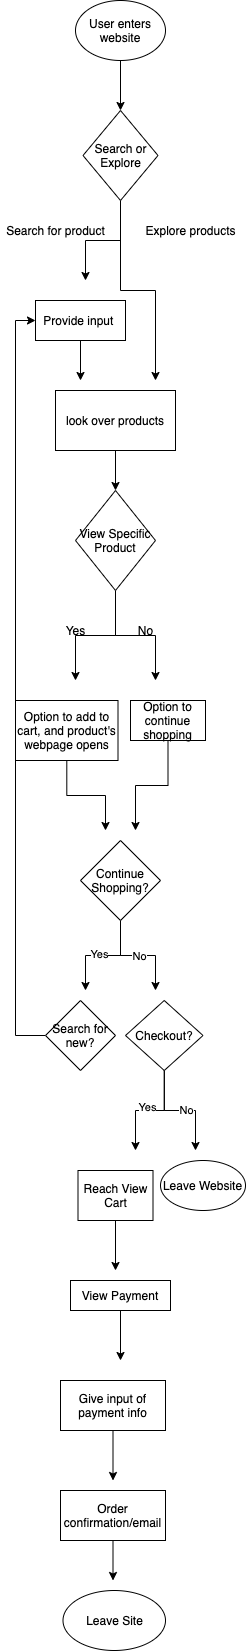

The diagram above was exported from draw.io. Its source (the exported page's mxGraphModel, read from the mxfile embedded in the PNG):
<mxGraphModel dx="1535" dy="481" grid="1" gridSize="10" guides="1" tooltips="1" connect="1" arrows="1" fold="1" page="1" pageScale="1" pageWidth="850" pageHeight="1100" math="0" shadow="0">
  <root>
    <mxCell id="0" />
    <mxCell id="1" parent="0" />
    <mxCell id="6" style="edgeStyle=orthogonalEdgeStyle;rounded=0;orthogonalLoop=1;jettySize=auto;html=1;entryX=0.5;entryY=0;entryDx=0;entryDy=0;" edge="1" parent="1" source="2" target="3">
      <mxGeometry relative="1" as="geometry" />
    </mxCell>
    <mxCell id="2" value="User enters website" style="ellipse;whiteSpace=wrap;html=1;" vertex="1" parent="1">
      <mxGeometry x="60" y="30" width="90" height="60" as="geometry" />
    </mxCell>
    <mxCell id="7" style="edgeStyle=orthogonalEdgeStyle;rounded=0;orthogonalLoop=1;jettySize=auto;html=1;" edge="1" parent="1" source="3">
      <mxGeometry relative="1" as="geometry">
        <mxPoint x="70" y="310" as="targetPoint" />
        <Array as="points">
          <mxPoint x="105" y="270" />
          <mxPoint x="70" y="270" />
        </Array>
      </mxGeometry>
    </mxCell>
    <mxCell id="8" style="edgeStyle=orthogonalEdgeStyle;rounded=0;orthogonalLoop=1;jettySize=auto;html=1;" edge="1" parent="1" source="3">
      <mxGeometry relative="1" as="geometry">
        <mxPoint x="140" y="410" as="targetPoint" />
      </mxGeometry>
    </mxCell>
    <mxCell id="3" value="Search or Explore" style="rhombus;whiteSpace=wrap;html=1;" vertex="1" parent="1">
      <mxGeometry x="67.5" y="140" width="75" height="90" as="geometry" />
    </mxCell>
    <mxCell id="9" value="Search for product" style="text;html=1;align=center;verticalAlign=middle;resizable=0;points=[];autosize=1;strokeColor=none;" vertex="1" parent="1">
      <mxGeometry x="-15" y="250" width="110" height="20" as="geometry" />
    </mxCell>
    <mxCell id="10" value="Explore products" style="text;html=1;align=center;verticalAlign=middle;resizable=0;points=[];autosize=1;strokeColor=none;" vertex="1" parent="1">
      <mxGeometry x="120" y="250" width="110" height="20" as="geometry" />
    </mxCell>
    <mxCell id="12" style="edgeStyle=orthogonalEdgeStyle;rounded=0;orthogonalLoop=1;jettySize=auto;html=1;" edge="1" parent="1" source="11">
      <mxGeometry relative="1" as="geometry">
        <mxPoint x="65" y="410" as="targetPoint" />
      </mxGeometry>
    </mxCell>
    <mxCell id="11" value="Provide input&amp;nbsp;" style="whiteSpace=wrap;html=1;" vertex="1" parent="1">
      <mxGeometry x="20" y="330" width="90" height="40" as="geometry" />
    </mxCell>
    <mxCell id="15" style="edgeStyle=orthogonalEdgeStyle;rounded=0;orthogonalLoop=1;jettySize=auto;html=1;entryX=0.5;entryY=0;entryDx=0;entryDy=0;" edge="1" parent="1" source="13" target="14">
      <mxGeometry relative="1" as="geometry" />
    </mxCell>
    <mxCell id="13" value="look over products" style="whiteSpace=wrap;html=1;" vertex="1" parent="1">
      <mxGeometry x="40" y="420" width="120" height="60" as="geometry" />
    </mxCell>
    <mxCell id="16" style="edgeStyle=orthogonalEdgeStyle;rounded=0;orthogonalLoop=1;jettySize=auto;html=1;" edge="1" parent="1" source="14">
      <mxGeometry relative="1" as="geometry">
        <mxPoint x="60" y="710" as="targetPoint" />
      </mxGeometry>
    </mxCell>
    <mxCell id="18" style="edgeStyle=orthogonalEdgeStyle;rounded=0;orthogonalLoop=1;jettySize=auto;html=1;" edge="1" parent="1" source="14">
      <mxGeometry relative="1" as="geometry">
        <mxPoint x="140" y="710" as="targetPoint" />
      </mxGeometry>
    </mxCell>
    <mxCell id="14" value="View Specific Product" style="rhombus;whiteSpace=wrap;html=1;" vertex="1" parent="1">
      <mxGeometry x="60" y="520" width="80" height="100" as="geometry" />
    </mxCell>
    <mxCell id="17" value="Yes" style="text;html=1;align=center;verticalAlign=middle;resizable=0;points=[];autosize=1;strokeColor=none;" vertex="1" parent="1">
      <mxGeometry x="40" y="650" width="40" height="20" as="geometry" />
    </mxCell>
    <mxCell id="19" value="No" style="text;html=1;align=center;verticalAlign=middle;resizable=0;points=[];autosize=1;strokeColor=none;" vertex="1" parent="1">
      <mxGeometry x="115" y="650" width="30" height="20" as="geometry" />
    </mxCell>
    <mxCell id="22" style="edgeStyle=orthogonalEdgeStyle;rounded=0;orthogonalLoop=1;jettySize=auto;html=1;" edge="1" parent="1" source="20">
      <mxGeometry relative="1" as="geometry">
        <mxPoint x="90" y="860" as="targetPoint" />
      </mxGeometry>
    </mxCell>
    <mxCell id="20" value="Option to add to cart, and product's webpage opens" style="whiteSpace=wrap;html=1;" vertex="1" parent="1">
      <mxGeometry y="730" width="102.5" height="60" as="geometry" />
    </mxCell>
    <mxCell id="23" style="edgeStyle=orthogonalEdgeStyle;rounded=0;orthogonalLoop=1;jettySize=auto;html=1;" edge="1" parent="1" source="21">
      <mxGeometry relative="1" as="geometry">
        <mxPoint x="120" y="860" as="targetPoint" />
      </mxGeometry>
    </mxCell>
    <mxCell id="21" value="Option to continue shopping" style="whiteSpace=wrap;html=1;" vertex="1" parent="1">
      <mxGeometry x="115" y="730" width="75" height="40" as="geometry" />
    </mxCell>
    <mxCell id="25" style="edgeStyle=orthogonalEdgeStyle;rounded=0;orthogonalLoop=1;jettySize=auto;html=1;" edge="1" parent="1" source="24">
      <mxGeometry relative="1" as="geometry">
        <mxPoint x="70" y="1020" as="targetPoint" />
      </mxGeometry>
    </mxCell>
    <mxCell id="27" value="Yes" style="edgeLabel;html=1;align=center;verticalAlign=middle;resizable=0;points=[];" vertex="1" connectable="0" parent="25">
      <mxGeometry x="0.0857" y="-2" relative="1" as="geometry">
        <mxPoint as="offset" />
      </mxGeometry>
    </mxCell>
    <mxCell id="26" style="edgeStyle=orthogonalEdgeStyle;rounded=0;orthogonalLoop=1;jettySize=auto;html=1;" edge="1" parent="1" source="24">
      <mxGeometry relative="1" as="geometry">
        <mxPoint x="140" y="1020" as="targetPoint" />
      </mxGeometry>
    </mxCell>
    <mxCell id="28" value="No" style="edgeLabel;html=1;align=center;verticalAlign=middle;resizable=0;points=[];" vertex="1" connectable="0" parent="26">
      <mxGeometry x="0.0095" relative="1" as="geometry">
        <mxPoint as="offset" />
      </mxGeometry>
    </mxCell>
    <mxCell id="24" value="Continue Shopping?" style="rhombus;whiteSpace=wrap;html=1;" vertex="1" parent="1">
      <mxGeometry x="65" y="870" width="80" height="80" as="geometry" />
    </mxCell>
    <mxCell id="48" style="edgeStyle=orthogonalEdgeStyle;rounded=0;orthogonalLoop=1;jettySize=auto;html=1;exitX=0;exitY=0.5;exitDx=0;exitDy=0;entryX=0;entryY=0.5;entryDx=0;entryDy=0;" edge="1" parent="1" source="29" target="11">
      <mxGeometry relative="1" as="geometry">
        <mxPoint y="350" as="targetPoint" />
      </mxGeometry>
    </mxCell>
    <mxCell id="29" value="Search for new?" style="rhombus;whiteSpace=wrap;html=1;" vertex="1" parent="1">
      <mxGeometry x="30" y="1030" width="70" height="70" as="geometry" />
    </mxCell>
    <mxCell id="32" style="edgeStyle=orthogonalEdgeStyle;rounded=0;orthogonalLoop=1;jettySize=auto;html=1;" edge="1" parent="1" source="30">
      <mxGeometry relative="1" as="geometry">
        <mxPoint x="120" y="1180" as="targetPoint" />
      </mxGeometry>
    </mxCell>
    <mxCell id="34" value="Yes" style="edgeLabel;html=1;align=center;verticalAlign=middle;resizable=0;points=[];" vertex="1" connectable="0" parent="32">
      <mxGeometry x="0.0445" y="-4" relative="1" as="geometry">
        <mxPoint as="offset" />
      </mxGeometry>
    </mxCell>
    <mxCell id="33" style="edgeStyle=orthogonalEdgeStyle;rounded=0;orthogonalLoop=1;jettySize=auto;html=1;" edge="1" parent="1" source="30">
      <mxGeometry relative="1" as="geometry">
        <mxPoint x="180" y="1180" as="targetPoint" />
      </mxGeometry>
    </mxCell>
    <mxCell id="35" value="No" style="edgeLabel;html=1;align=center;verticalAlign=middle;resizable=0;points=[];" vertex="1" connectable="0" parent="33">
      <mxGeometry x="0.1191" y="1" relative="1" as="geometry">
        <mxPoint as="offset" />
      </mxGeometry>
    </mxCell>
    <mxCell id="30" value="Checkout?" style="rhombus;whiteSpace=wrap;html=1;" vertex="1" parent="1">
      <mxGeometry x="110" y="1030" width="77.5" height="70" as="geometry" />
    </mxCell>
    <mxCell id="37" value="Leave Website" style="ellipse;whiteSpace=wrap;html=1;" vertex="1" parent="1">
      <mxGeometry x="145" y="1190" width="85" height="50" as="geometry" />
    </mxCell>
    <mxCell id="39" style="edgeStyle=orthogonalEdgeStyle;rounded=0;orthogonalLoop=1;jettySize=auto;html=1;" edge="1" parent="1" source="38">
      <mxGeometry relative="1" as="geometry">
        <mxPoint x="100" y="1300" as="targetPoint" />
      </mxGeometry>
    </mxCell>
    <mxCell id="38" value="Reach View Cart" style="whiteSpace=wrap;html=1;" vertex="1" parent="1">
      <mxGeometry x="62.5" y="1200" width="75" height="50" as="geometry" />
    </mxCell>
    <mxCell id="41" style="edgeStyle=orthogonalEdgeStyle;rounded=0;orthogonalLoop=1;jettySize=auto;html=1;" edge="1" parent="1" source="40">
      <mxGeometry relative="1" as="geometry">
        <mxPoint x="105" y="1390" as="targetPoint" />
      </mxGeometry>
    </mxCell>
    <mxCell id="40" value="View Payment" style="whiteSpace=wrap;html=1;" vertex="1" parent="1">
      <mxGeometry x="55" y="1310" width="100" height="30" as="geometry" />
    </mxCell>
    <mxCell id="43" style="edgeStyle=orthogonalEdgeStyle;rounded=0;orthogonalLoop=1;jettySize=auto;html=1;" edge="1" parent="1" source="42">
      <mxGeometry relative="1" as="geometry">
        <mxPoint x="97.5" y="1510" as="targetPoint" />
      </mxGeometry>
    </mxCell>
    <mxCell id="42" value="Give input of payment info" style="whiteSpace=wrap;html=1;" vertex="1" parent="1">
      <mxGeometry x="45" y="1410" width="105" height="50" as="geometry" />
    </mxCell>
    <mxCell id="45" style="edgeStyle=orthogonalEdgeStyle;rounded=0;orthogonalLoop=1;jettySize=auto;html=1;" edge="1" parent="1" source="44">
      <mxGeometry relative="1" as="geometry">
        <mxPoint x="97.5" y="1610" as="targetPoint" />
      </mxGeometry>
    </mxCell>
    <mxCell id="44" value="Order confirmation/email" style="whiteSpace=wrap;html=1;" vertex="1" parent="1">
      <mxGeometry x="45" y="1520" width="105" height="50" as="geometry" />
    </mxCell>
    <mxCell id="46" value="Leave Site" style="ellipse;whiteSpace=wrap;html=1;" vertex="1" parent="1">
      <mxGeometry x="47.5" y="1620" width="102.5" height="60" as="geometry" />
    </mxCell>
  </root>
</mxGraphModel>